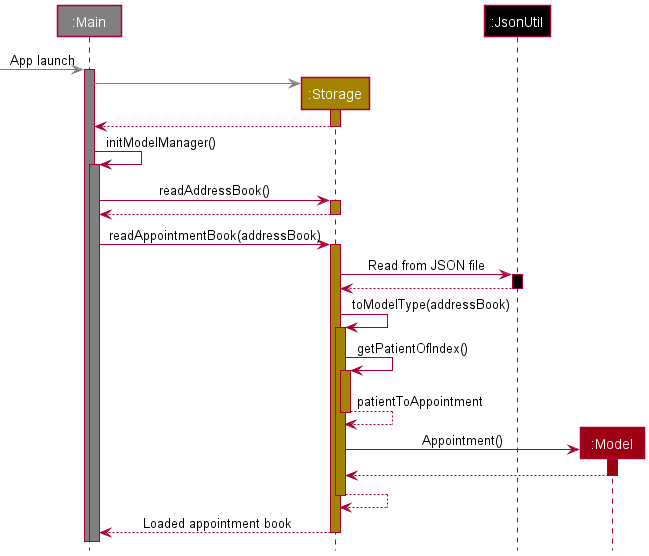

The diagram above was rendered by PlantUML. Its source (embedded in the PNG):
@startuml
!include style.puml

Participant ":Main" as main #grey
Participant ":Storage" as storage STORAGE_COLOR
Participant ":JsonUtil" as jsonutil USER_COLOR
Participant ":Model" as model MODEL_COLOR

[-[#grey]> main: App launch
activate main #grey
create storage
main -[#grey]> storage :
activate storage STORAGE_COLOR
storage --> main :
deactivate storage

main -> main : initModelManager()
activate main #grey

main -> storage : readAddressBook()
activate storage STORAGE_COLOR
storage --> main
deactivate storage STORAGE_COLOR

main -> storage : readAppointmentBook(addressBook)
activate storage STORAGE_COLOR
storage -> jsonutil : Read from JSON file
activate jsonutil USER_COLOR
jsonutil --> storage
deactivate jsonutil

storage -> storage : toModelType(addressBook)
activate storage STORAGE_COLOR

storage -> storage : getPatientOfIndex()
activate storage STORAGE_COLOR

storage --> storage : patientToAppointment
deactivate storage

create model
storage -> model : Appointment()
activate model MODEL_COLOR
model --> storage
deactivate model
storage --> storage
deactivate storage
storage --> main : Loaded appointment book
deactivate storage
@enduml